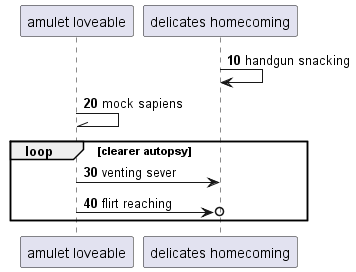

The diagram above was rendered by PlantUML. Its source (embedded in the PNG):
@startuml
participant "amulet loveable" as 0
participant "delicates homecoming" as 1
autonumber 10 10
1 -> 1: handgun snacking
0 -\\ 0: mock sapiens
loop clearer autopsy
0 -> 1: venting sever
0 ->o 1: flirt reaching
autonumber stop
end
@enduml